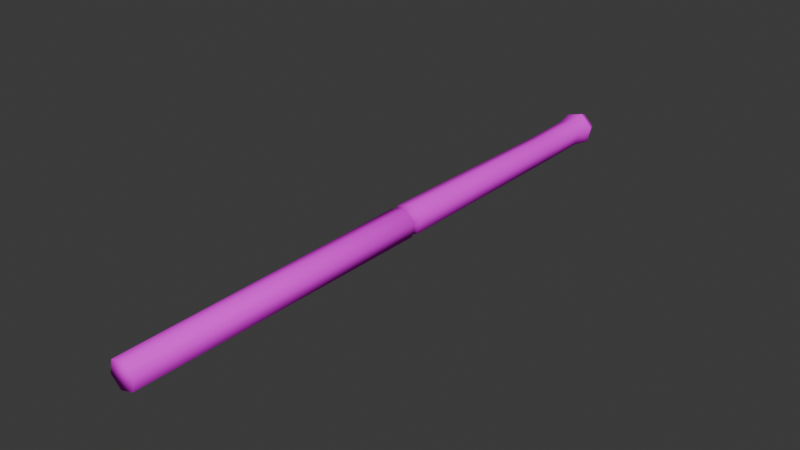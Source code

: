 # Source: bamboos_stick.blend  (saved by Blender 4.0.36; exported with 4.5.12 LTS)
import bpy
from mathutils import Matrix  # noqa: F401  (used for matrix-valued properties, if any)

bpy.ops.wm.read_factory_settings(use_empty=True)
scene = bpy.context.scene
scene.name = 'Scene'

# ---- collections
col_collection = bpy.data.collections.new('Collection'); scene.collection.children.link(col_collection)

# ---- images (referenced by path relative to the original .blend; pixels are not part of the script)
import os
ASSET_DIR = os.environ.get("B2B_ASSET_DIR", "")  # directory of the original .blend (textures are referenced by path, not embedded)
HERE = os.path.dirname(os.path.abspath(__file__))  # packed textures are extracted next to this script under _unpacked/

def load_image(name, relpath, width, height, colorspace="sRGB"):
    """Load a texture the original file referenced (path relative to the .blend, or extracted next to this script)."""
    p = next((c for c in (os.path.join(HERE, relpath), os.path.join(ASSET_DIR, relpath)) if relpath and os.path.exists(c)), "")
    if p:
        img = bpy.data.images.load(p, check_existing=True)
        img.name = name
    else:  # same state as the original file: an image datablock whose file is absent (Cycles renders it pink)
        img = bpy.data.images.new(name, width, height)
        img.source = "FILE"
        img.filepath = "//" + (relpath or name)
    img.colorspace_settings.name = colorspace
    return img
img_bamboo_png = load_image('Bamboo.png', 'Bamboo.png', 1024, 1024, 'sRGB')

# ---- materials (node trees are filled in below, after node groups)
mat_material_016 = bpy.data.materials.new('Material.016')
mat_material_016.use_transparent_shadow = False
mat_material_016.roughness = 0.5
mat_material_016.specular_intensity = 0.0

# ---- material node trees
mat_material_016.use_nodes = True; mat_material_016.node_tree.nodes.clear()
_N = mat_material_016.node_tree.nodes; _L = mat_material_016.node_tree.links
n0 = _N.new('ShaderNodeBsdfPrincipled'); n0.name = 'Principled BSDF'; n0.location = (10, 300)
n0.inputs[3].default_value = 1.45
n0.inputs[13].default_value = 0.0
n1 = _N.new('ShaderNodeOutputMaterial'); n1.name = 'Material Output'; n1.location = (300, 300)
n2 = _N.new('ShaderNodeNormalMap'); n2.name = 'Normal Map'; n2.location = (-300, -300)
n2.label = 'Normal/Map'
n2.inputs[0].default_value = 0.0
n3 = _N.new('ShaderNodeTexImage'); n3.name = 'Image Texture'; n3.location = (-300, 600)
n3.image = img_bamboo_png
_L.new(n0.outputs[0], n1.inputs[0])
_L.new(n2.outputs[0], n0.inputs[5])
_L.new(n3.outputs[0], n0.inputs[0])
n1.is_active_output = True

# ---- world
world_world = bpy.data.worlds.new('World'); scene.world = world_world
world_world.use_nodes = True; world_world.node_tree.nodes.clear()
_N = world_world.node_tree.nodes; _L = world_world.node_tree.links
n0 = _N.new('ShaderNodeOutputWorld'); n0.name = 'World Output'; n0.location = (300, 300)
n1 = _N.new('ShaderNodeBackground'); n1.name = 'Background'; n1.location = (10, 300)
n1.inputs[0].default_value = (0.05088, 0.05088, 0.05088, 1.0)
_L.new(n1.outputs[0], n0.inputs[0])
n0.is_active_output = True
world_world.color = (0.05088, 0.05088, 0.05088)
world_world.use_sun_shadow = False
world_world.sun_shadow_jitter_overblur = 0.0

# ---- meshes
me_icosphere_006 = bpy.data.meshes.new('Icosphere.006')
me_icosphere_006.from_pydata([(0.3419, 25.0, 0.8924), (-0.2569, 25.01, 0.7196), (0.7909, 24.99, 0.4615), (0.4118, 25.83, 1.054), (0.2547, 22.69, 0.8244), (0.7125, 22.7, 0.4033), (-0.2938, 22.63, 0.6628), (-0.3964, 22.57, 0.07123), (0.06274, 22.58, -0.3495), (-0.4076, 25.02, 0.1164), (-0.01686, 13.36, -0.3734), (-0.521, 13.36, 0.08984), (-0.003877, 13.18, -0.3068), (0.6372, 13.36, -0.1689), (0.5755, 13.18, -0.1256), (0.7863, 13.36, 0.499), (0.7081, 13.18, 0.4665), (0.2814, 13.36, 0.9624), (0.2613, 13.18, 0.8775), (-0.3718, 13.36, 0.7578), (-0.3178, 13.18, 0.6963), (-0.3764, 13.0, 0.7454), (-0.4504, 13.18, 0.1042), (-0.5262, 13.0, 0.0773), (-0.02255, 13.0, -0.3865), (-0.4664, -0.5131, 0.09483), (-0.3304, -0.5131, 0.7012), (-0.009262, -0.5131, -0.3261), (0.5839, -0.5131, -0.1407), (0.7199, -0.5131, 0.4657), (0.6309, 13.0, -0.1822), (0.7807, 13.0, 0.4859), (0.2771, 13.0, 0.9497), (0.2627, -0.5131, 0.8867), (0.6247, 22.64, -0.1791), (0.6407, 25.0, -0.1416), (0.04148, 25.01, -0.314), (0.7748, 25.84, -0.2281), (0.03517, 25.85, -0.4391), (0.9634, 25.83, 0.5184), (0.6826, 26.1, -0.136), (0.06209, 26.11, -0.313), (0.8419, 26.1, 0.4917), (0.3801, 26.1, 0.9428), (-0.2387, 26.1, 0.7651), (-0.3988, 26.11, 0.1373), (-0.3254, 25.84, 0.8425), (-0.5147, 25.85, 0.09583)], [], [(1, 0, 3, 46), (4, 0, 1, 6), (5, 2, 0, 4), (0, 2, 39, 3), (17, 4, 6, 19), (19, 6, 7, 11), (11, 7, 8, 10), (6, 1, 9, 7), (7, 9, 36, 8), (10, 8, 34, 13), (34, 5, 15, 13), (11, 10, 12, 22), (10, 13, 14, 12), (13, 15, 16, 14), (15, 17, 18, 16), (17, 19, 20, 18), (19, 11, 22, 20), (18, 20, 21, 32), (20, 22, 23, 21), (22, 12, 24, 23), (21, 23, 25, 26), (23, 24, 27, 25), (33, 26, 25, 27, 28, 29), (24, 30, 28, 27), (30, 31, 29, 28), (14, 16, 31, 30), (12, 14, 30, 24), (16, 18, 32, 31), (31, 32, 33, 29), (32, 21, 26, 33), (34, 35, 2, 5), (8, 36, 35, 34), (35, 36, 38, 37), (2, 35, 37, 39), (37, 38, 41, 40), (39, 37, 40, 42), (46, 3, 43, 44), (3, 39, 42, 43), (40, 41, 45, 44, 43, 42), (47, 46, 44, 45), (9, 1, 46, 47), (38, 47, 45, 41), (36, 9, 47, 38), (15, 5, 4, 17)])
me_icosphere_006.polygons.foreach_set('use_smooth', [True] * 44)
_k = set([(3, 39), (3, 46), (37, 38), (37, 39), (38, 47), (40, 41), (40, 42), (41, 45), (42, 43), (43, 44), (44, 45), (46, 47)])
me_icosphere_006.attributes.new('sharp_edge', 'BOOLEAN', 'EDGE').data.foreach_set('value', [ (min(e.vertices), max(e.vertices)) in _k for e in me_icosphere_006.edges])
_uv = me_icosphere_006.uv_layers.new(name='UVMap')
_uv.uv.foreach_set('vector', [0.1799, 0.6602, 0.1677, 0.657, 0.1731, 0.6244, 0.1881, 0.6288, 0.1734, 0.7508, 0.1677, 0.657, 0.1799, 0.6602, 0.1846, 0.7543, 0.1494, 0.7506, 0.1438, 0.6551, 0.1677, 0.657, 0.1734, 0.7508, 0.1677, 0.657, 0.1438, 0.6551, 0.1435, 0.6218, 0.1731, 0.6244, 0.1694, 0.9132, 0.1734, 0.7508, 0.1846, 0.7543, 0.1854, 0.9147, 0.1862, 0.909, 0.1915, 0.7508, 0.204, 0.7504, 0.2026, 0.9058, 0.1967, 0.9052, 0.2039, 0.7502, 0.228, 0.75, 0.2295, 0.9053, 0.1915, 0.7508, 0.1962, 0.6586, 0.2076, 0.6564, 0.204, 0.7504, 0.204, 0.7504, 0.2076, 0.6564, 0.2316, 0.6545, 0.228, 0.7503, 0.2265, 0.9053, 0.228, 0.7503, 0.2396, 0.7504, 0.243, 0.9086, 0.1364, 0.7539, 0.1494, 0.7506, 0.1542, 0.9131, 0.1374, 0.9147, 0.1969, 0.7611, 0.2297, 0.7611, 0.228, 0.7673, 0.1989, 0.7673, 0.2251, 0.761, 0.2416, 0.7645, 0.2406, 0.7705, 0.226, 0.7674, 0.1369, 0.7702, 0.1536, 0.7689, 0.1524, 0.7756, 0.1377, 0.7768, 0.1464, 0.7693, 0.1792, 0.7693, 0.1772, 0.7761, 0.1481, 0.7761, 0.1708, 0.7691, 0.1868, 0.7704, 0.1859, 0.7771, 0.1716, 0.7759, 0.1868, 0.765, 0.2031, 0.7615, 0.2023, 0.768, 0.188, 0.7711, 0.8669, 0.202, 0.8896, 0.202, 0.8911, 0.2056, 0.8655, 0.2056, 0.709, 0.2031, 0.7323, 0.2031, 0.7339, 0.2068, 0.7077, 0.2068, 0.8863, 0.2022, 0.9033, 0.2022, 0.9044, 0.206, 0.8853, 0.206, 0.06149, 0.6986, 0.08786, 0.6986, 0.08432, 0.9944, 0.06502, 0.9944, 0.2389, 0.6976, 0.2581, 0.6976, 0.2555, 0.9934, 0.2415, 0.9934, 0.1669, 0.1623, 0.1838, 0.1692, 0.1838, 0.1828, 0.1669, 0.1896, 0.15, 0.1828, 0.15, 0.1692, 0.252, 0.6976, 0.2777, 0.6976, 0.2743, 0.9934, 0.2555, 0.9934, 0.08079, 0.6986, 0.1072, 0.6986, 0.1036, 0.9944, 0.08432, 0.9944, 0.7293, 0.203, 0.7526, 0.203, 0.7539, 0.2067, 0.7277, 0.2067, 0.9003, 0.2022, 0.923, 0.2022, 0.9244, 0.2059, 0.8988, 0.2059, 0.8538, 0.202, 0.8707, 0.202, 0.8718, 0.2056, 0.8527, 0.2056, 0.2061, 0.6976, 0.2252, 0.6976, 0.2227, 0.9934, 0.2086, 0.9934, 0.2192, 0.6976, 0.2449, 0.6976, 0.2415, 0.9934, 0.2227, 0.9934, 0.1364, 0.7539, 0.132, 0.6565, 0.1438, 0.6551, 0.1494, 0.7506, 0.228, 0.7503, 0.2316, 0.6545, 0.2441, 0.6548, 0.2396, 0.7504, 0.2441, 0.6548, 0.2316, 0.6545, 0.2316, 0.6219, 0.2471, 0.6218, 0.1438, 0.6551, 0.132, 0.6565, 0.129, 0.6236, 0.1435, 0.6218, 0.8373, 0.1628, 0.824, 0.1628, 0.8259, 0.1582, 0.8371, 0.1582, 0.8501, 0.1617, 0.8373, 0.1628, 0.8371, 0.1582, 0.8478, 0.1573, 0.7637, 0.164, 0.751, 0.163, 0.7533, 0.1586, 0.764, 0.1595, 0.869, 0.1117, 0.854, 0.1115, 0.8552, 0.1071, 0.8679, 0.1072, 0.8371, 0.1582, 0.8835, 0.1583, 0.7752, 0.1595, 0.764, 0.1595, 0.8679, 0.1072, 0.8478, 0.1573, 0.777, 0.1641, 0.7637, 0.164, 0.764, 0.1595, 0.7752, 0.1595, 0.2076, 0.6564, 0.1962, 0.6586, 0.1881, 0.6273, 0.2021, 0.6246, 0.8849, 0.1627, 0.8699, 0.1634, 0.8709, 0.1589, 0.8835, 0.1583, 0.2316, 0.6545, 0.2076, 0.6564, 0.2021, 0.6246, 0.2316, 0.6219, 0.1465, 0.9135, 0.1494, 0.7506, 0.1734, 0.7508, 0.1794, 0.9135])
me_icosphere_006.materials.append(mat_material_016)
me_icosphere_006.update()
me_icosphere_006.normals_split_custom_set([tuple(v) for v in zip(*[iter([-0.728, -0.08773, 0.6799, 0.233, -0.1224, 0.9647, 0.2398, -0.2207, 0.9454, -0.6934, -0.174, 0.6992, 0.2239, 0.003501, 0.9746, 0.233, -0.1224, 0.9647, -0.728, -0.08773, 0.6799, -0.7389, 0.009868, 0.6737, 0.9513, -0.00615, 0.3083, 0.9496, -0.1259, 0.2871, 0.233, -0.1224, 0.9647, 0.2239, 0.003501, 0.9746, 0.233, -0.1224, 0.9647, 0.9496, -0.1259, 0.2871, 0.9403, -0.2244, 0.2557, 0.2398, -0.2207, 0.9454, 0.2118, -0.2113, 0.9542, 0.2239, 0.003501, 0.9746, -0.7389, 0.009868, 0.6737, -0.7206, -0.1954, 0.6653, -0.7206, -0.1954, 0.6653, -0.7389, 0.009868, 0.6737, -0.928, 0.02365, 0.3718, -0.941, -0.1688, -0.2932, -0.941, -0.1688, -0.2932, -0.928, 0.02365, 0.3718, 0.4617, -0.01811, -0.8868, -0.2142, -0.1587, -0.9638, -0.7389, 0.009868, 0.6737, -0.728, -0.08773, 0.6799, -0.9562, -0.06492, -0.2854, -0.928, 0.02365, 0.3718, -0.928, 0.02365, 0.3718, -0.9562, -0.06492, -0.2854, -0.2438, -0.06773, -0.9675, 0.4617, -0.01811, -0.8868, -0.2142, -0.1587, -0.9638, 0.4617, -0.01811, -0.8868, 0.7431, -0.01003, -0.6691, 0.7273, -0.1772, -0.6631, 0.7431, -0.01003, -0.6691, 0.9513, -0.00615, 0.3083, 0.933, -0.2032, 0.297, 0.7273, -0.1772, -0.6631, -0.941, -0.1688, -0.2932, -0.2142, -0.1587, -0.9638, -0.2195, 0.03756, -0.9749, -0.9527, 0.02404, -0.3028, -0.2142, -0.1587, -0.9638, 0.7273, -0.1772, -0.6631, 0.7318, 0.01272, -0.6814, -0.2195, 0.03756, -0.9749, 0.7273, -0.1772, -0.6631, 0.933, -0.2032, 0.297, 0.9553, -0.0243, 0.2946, 0.7318, 0.01272, -0.6814, 0.933, -0.2032, 0.297, 0.2118, -0.2113, 0.9542, 0.2176, -0.0365, 0.9754, 0.9553, -0.0243, 0.2946, 0.2118, -0.2113, 0.9542, -0.7206, -0.1954, 0.6653, -0.7392, -0.01314, 0.6733, 0.2176, -0.0365, 0.9754, -0.7206, -0.1954, 0.6653, -0.941, -0.1688, -0.2932, -0.9527, 0.02404, -0.3028, -0.7392, -0.01314, 0.6733, 0.2176, -0.0365, 0.9754, -0.7392, -0.01314, 0.6733, -0.7243, 0.1857, 0.664, 0.2149, 0.1804, 0.9598, -0.7392, -0.01314, 0.6733, -0.9527, 0.02404, -0.3028, -0.9358, 0.1939, -0.2945, -0.7243, 0.1857, 0.664, -0.9527, 0.02404, -0.3028, -0.2195, 0.03756, -0.9749, -0.215, 0.1969, -0.9566, -0.9358, 0.1939, -0.2945, -0.7243, 0.1857, 0.664, -0.9358, 0.1939, -0.2945, -0.7289, -0.6292, -0.2699, -0.5586, -0.602, 0.5706, -0.9358, 0.1939, -0.2945, -0.215, 0.1969, -0.9566, -0.1504, -0.581, -0.7999, -0.7289, -0.6292, -0.2699, 0.1536, -0.5851, 0.7963, -0.5586, -0.602, 0.5706, -0.7289, -0.6292, -0.2699, -0.1504, -0.581, -0.7999, 0.4221, -0.6512, -0.6307, 0.7573, -0.651, 0.0516, -0.215, 0.1969, -0.9566, 0.7204, 0.1915, -0.6666, 0.4221, -0.6512, -0.6307, -0.1504, -0.581, -0.7999, 0.7204, 0.1915, -0.6666, 0.9389, 0.1832, 0.2915, 0.7573, -0.651, 0.0516, 0.4221, -0.6512, -0.6307, 0.7318, 0.01272, -0.6814, 0.9553, -0.0243, 0.2946, 0.9389, 0.1832, 0.2915, 0.7204, 0.1915, -0.6666, -0.2195, 0.03756, -0.9749, 0.7318, 0.01272, -0.6814, 0.7204, 0.1915, -0.6666, -0.215, 0.1969, -0.9566, 0.9553, -0.0243, 0.2946, 0.2176, -0.0365, 0.9754, 0.2149, 0.1804, 0.9598, 0.9389, 0.1832, 0.2915, 0.9389, 0.1832, 0.2915, 0.2149, 0.1804, 0.9598, 0.1536, -0.5851, 0.7963, 0.7573, -0.651, 0.0516, 0.2149, 0.1804, 0.9598, -0.7243, 0.1857, 0.664, -0.5586, -0.602, 0.5706, 0.1536, -0.5851, 0.7963, 0.7431, -0.01003, -0.6691, 0.7203, -0.09477, -0.6872, 0.9496, -0.1259, 0.2871, 0.9513, -0.00615, 0.3083, 0.4617, -0.01811, -0.8868, -0.2438, -0.06773, -0.9675, 0.7203, -0.09477, -0.6872, 0.7431, -0.01003, -0.6691, 0.7203, -0.09477, -0.6872, -0.2438, -0.06773, -0.9675, -0.2484, -0.1573, -0.9558, 0.7065, -0.2014, -0.6784, 0.9496, -0.1259, 0.2871, 0.7203, -0.09477, -0.6872, 0.7065, -0.2014, -0.6784, 0.9403, -0.2244, 0.2557, 0.641, 0.4626, -0.6125, -0.1965, 0.4604, -0.8657, -0.2155, 0.4415, -0.871, 0.6487, 0.4362, -0.6236, 0.862, 0.4393, 0.2529, 0.641, 0.4626, -0.6125, 0.6487, 0.4362, -0.6236, 0.8683, 0.4198, 0.2644, -0.6563, 0.4224, 0.6252, 0.2287, 0.4238, 0.8764, 0.2084, 0.4092, 0.8883, -0.6578, 0.4029, 0.6364, 0.2287, 0.4238, 0.8764, 0.862, 0.4393, 0.2529, 0.8683, 0.4198, 0.2644, 0.2084, 0.4092, 0.8883, 0.0006337, 0.9999, 0.01364, 0.004938, 0.9999, 0.01609, 0.009562, 0.9998, 0.01616, 0.0162, 0.9999, 0.004789, 0.0139, 0.9999, 0.000724, 0.000708, 1.0, 0.0006858, -0.8591, 0.4482, -0.2471, -0.6563, 0.4224, 0.6252, -0.6578, 0.4029, 0.6364, -0.8672, 0.4337, -0.2445, -0.9562, -0.06492, -0.2854, -0.728, -0.08773, 0.6799, -0.6934, -0.174, 0.6992, -0.9514, -0.1492, -0.2694, -0.1965, 0.4604, -0.8657, -0.8591, 0.4482, -0.2471, -0.8672, 0.4337, -0.2445, -0.2155, 0.4415, -0.871, -0.2438, -0.06773, -0.9675, -0.9562, -0.06492, -0.2854, -0.9514, -0.1492, -0.2694, -0.2484, -0.1573, -0.9558, 0.933, -0.2032, 0.297, 0.9513, -0.00615, 0.3083, 0.2239, 0.003501, 0.9746, 0.2118, -0.2113, 0.9542])] * 3)])

# ---- objects
ob_phase_4_bamboo_4 = bpy.data.objects.new('Phase 4 Bamboo 4', me_icosphere_006)

# ---- transforms, parenting, visibility, modifiers, constraints
ob_phase_4_bamboo_4.location = (0.0, 0.0, 0.0)
ob_phase_4_bamboo_4.rotation_euler = (-1.629e-07, 0.0, 0.0)
ob_phase_4_bamboo_4.scale = (0.204, 0.204, 0.204)
ob_phase_4_bamboo_4.color = (0.8, 0.8, 0.8, 1.0)

# ---- collection membership
col_collection.objects.link(ob_phase_4_bamboo_4)

# ---- scene / render settings (as saved in the file)
scene.frame_start = 1; scene.frame_end = 250; scene.frame_set(1)
scene.render.engine = 'BLENDER_EEVEE_NEXT'
scene.cycles.sampling_pattern = 'TABULATED_SOBOL'
bpy.context.view_layer.update()

# ---- added for rendering (the .blend has no active camera and no usable light): camera, sun
cam_auto = bpy.data.cameras.new('AutoCamera')
cam_auto.lens = 50.0
cam_auto.sensor_width = 36.0
cam_auto.clip_end = 1000.0
ob_auto_camera = bpy.data.objects.new('AutoCamera', cam_auto)
scene.collection.objects.link(ob_auto_camera)
ob_auto_camera.location = (5.08387, -3.43701, 4.09416)
ob_auto_camera.rotation_euler = (1.09748, -7.21219e-08, 0.694738)
scene.camera = ob_auto_camera
light_auto_sun = bpy.data.lights.new('AutoSun', 'SUN')
light_auto_sun.energy = 3.0
light_auto_sun.angle = 0.0523599
ob_auto_sun = bpy.data.objects.new('AutoSun', light_auto_sun)
scene.collection.objects.link(ob_auto_sun)
ob_auto_sun.rotation_euler = (0.872665, 0.174533, 0.523599)
bpy.context.view_layer.update()
